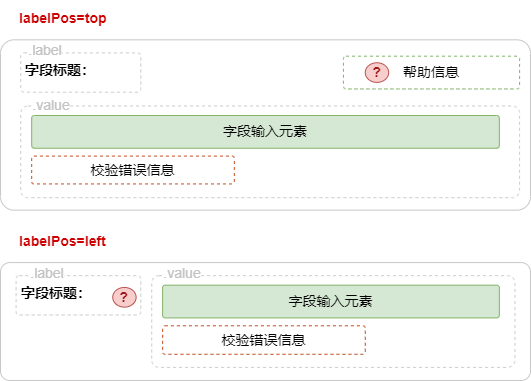

The diagram above was exported from draw.io. Its source (the exported page's mxGraphModel, read from the mxfile embedded in the PNG):
<mxGraphModel dx="765" dy="848" grid="1" gridSize="10" guides="1" tooltips="1" connect="1" arrows="1" fold="1" page="1" pageScale="1" pageWidth="827" pageHeight="1169" math="0" shadow="0">
  <root>
    <mxCell id="0" />
    <mxCell id="1" parent="0" />
    <mxCell id="2" value="" style="rounded=1;whiteSpace=wrap;html=1;arcSize=8;fillColor=none;strokeColor=light-dark(#c7c7c7, #ededed);fontSize=14;" vertex="1" parent="1">
      <mxGeometry x="120" y="139.31034482758622" width="530" height="170.34482758620686" as="geometry" />
    </mxCell>
    <mxCell id="3" value="字段标题：" style="rounded=1;whiteSpace=wrap;html=1;arcSize=8;fillColor=none;strokeColor=#CCCCCC;verticalAlign=top;fontSize=14;spacingTop=3;align=left;spacingLeft=3;fontStyle=1;dashed=1;" vertex="1" parent="1">
      <mxGeometry x="140.26470588235293" y="152.41379310344828" width="120.02941176470588" height="39.31034482758621" as="geometry" />
    </mxCell>
    <mxCell id="4" value="" style="rounded=1;whiteSpace=wrap;html=1;arcSize=8;fillColor=none;strokeColor=#CCCCCC;dashed=1;align=left;verticalAlign=top;spacingLeft=4;spacingTop=8;fontFamily=Helvetica;fontSize=14;fontColor=default;fontStyle=1;" vertex="1" parent="1">
      <mxGeometry x="140.26470588235293" y="205.48275862068965" width="498.8235294117647" height="91.72413793103449" as="geometry" />
    </mxCell>
    <mxCell id="5" value="字段输入元素" style="rounded=1;whiteSpace=wrap;html=1;arcSize=8;fillColor=#d5e8d4;strokeColor=#82b366;fontSize=14;" vertex="1" parent="1">
      <mxGeometry x="151.1764705882353" y="214.98275862068965" width="467.64705882352945" height="32.75862068965517" as="geometry" />
    </mxCell>
    <mxCell id="6" value="帮助信息" style="rounded=1;whiteSpace=wrap;html=1;arcSize=8;fillColor=none;strokeColor=#82b366;dashed=1;fontSize=14;" vertex="1" parent="1">
      <mxGeometry x="462.94117647058823" y="155.68965517241378" width="176.14705882352942" height="32.75862068965517" as="geometry" />
    </mxCell>
    <mxCell id="8" value="校验错误信息" style="rounded=1;whiteSpace=wrap;html=1;arcSize=8;fillColor=none;strokeColor=light-dark(#c05021, #446e2c);dashed=1;fontSize=14;" vertex="1" parent="1">
      <mxGeometry x="151.1764705882353" y="255.6034482758621" width="202.64705882352942" height="27.844827586206893" as="geometry" />
    </mxCell>
    <mxCell id="9" value=".label" style="text;html=1;align=center;verticalAlign=middle;whiteSpace=wrap;rounded=0;fontSize=14;labelBackgroundColor=default;fontColor=#C2C2C2;" vertex="1" parent="1">
      <mxGeometry x="134.02941176470588" y="143.89655172413794" width="62.35294117647059" height="13.103448275862071" as="geometry" />
    </mxCell>
    <mxCell id="11" value=".value" style="text;html=1;align=center;verticalAlign=middle;whiteSpace=wrap;rounded=0;fontSize=14;labelBackgroundColor=default;fontColor=#C2C2C2;" vertex="1" parent="1">
      <mxGeometry x="140.26470588235293" y="198.27586206896552" width="62.35294117647059" height="13.103448275862071" as="geometry" />
    </mxCell>
    <mxCell id="12" value="" style="rounded=1;whiteSpace=wrap;html=1;arcSize=8;fillColor=none;strokeColor=light-dark(#c7c7c7, #ededed);fontSize=14;" vertex="1" parent="1">
      <mxGeometry x="120" y="362.06896551724134" width="530" height="117.93103448275862" as="geometry" />
    </mxCell>
    <mxCell id="13" value="字段标题：" style="rounded=1;whiteSpace=wrap;html=1;arcSize=8;fillColor=none;strokeColor=#CCCCCC;verticalAlign=top;fontSize=14;spacingTop=3;align=left;spacingLeft=3;fontStyle=1;dashed=1;" vertex="1" parent="1">
      <mxGeometry x="135.58823529411765" y="375.17241379310343" width="124.70588235294117" height="39.31034482758621" as="geometry" />
    </mxCell>
    <mxCell id="14" value="" style="rounded=1;whiteSpace=wrap;html=1;arcSize=8;fillColor=none;strokeColor=#CCCCCC;dashed=1;align=left;verticalAlign=top;spacingLeft=4;spacingTop=8;fontFamily=Helvetica;fontSize=14;fontColor=default;fontStyle=1;" vertex="1" parent="1">
      <mxGeometry x="271.20588235294116" y="375.17241379310343" width="363.20588235294116" height="91.72413793103449" as="geometry" />
    </mxCell>
    <mxCell id="15" value="字段输入元素" style="rounded=1;whiteSpace=wrap;html=1;arcSize=8;fillColor=#d5e8d4;strokeColor=#82b366;align=center;verticalAlign=middle;fontFamily=Helvetica;fontSize=14;fontColor=default;" vertex="1" parent="1">
      <mxGeometry x="282.11764705882354" y="384.67241379310343" width="336.70588235294116" height="32.75862068965517" as="geometry" />
    </mxCell>
    <mxCell id="17" value="&lt;span style=&quot;color: rgb(0, 0, 0);&quot;&gt;校验&lt;/span&gt;错误信息" style="rounded=1;whiteSpace=wrap;html=1;arcSize=8;fillColor=none;strokeColor=light-dark(#c05021, #446e2c);dashed=1;align=center;verticalAlign=middle;fontFamily=Helvetica;fontSize=14;fontColor=default;" vertex="1" parent="1">
      <mxGeometry x="282.11764705882354" y="425.2931034482759" width="202.64705882352942" height="28.5" as="geometry" />
    </mxCell>
    <mxCell id="18" value=".label" style="text;html=1;align=center;verticalAlign=middle;whiteSpace=wrap;rounded=0;fontSize=14;labelBackgroundColor=default;fontColor=#C2C2C2;" vertex="1" parent="1">
      <mxGeometry x="135.58823529411765" y="366.6551724137931" width="62.35294117647059" height="13.103448275862071" as="geometry" />
    </mxCell>
    <mxCell id="19" value=".value" style="text;html=1;align=center;verticalAlign=middle;whiteSpace=wrap;rounded=0;fontSize=14;labelBackgroundColor=default;fontColor=#C2C2C2;" vertex="1" parent="1">
      <mxGeometry x="271.20588235294116" y="366.6551724137931" width="62.35294117647059" height="13.103448275862071" as="geometry" />
    </mxCell>
    <mxCell id="20" value="labelPos=top" style="rounded=1;whiteSpace=wrap;html=1;arcSize=8;fillColor=none;strokeColor=none;verticalAlign=top;fontSize=14;spacingTop=3;align=left;spacingLeft=3;fontStyle=1;dashed=1;fontColor=light-dark(#CC0000,#959595);" vertex="1" parent="1">
      <mxGeometry x="134.02941176470588" y="100" width="120.02941176470588" height="39.31034482758621" as="geometry" />
    </mxCell>
    <mxCell id="21" value="labelPos=left" style="rounded=1;whiteSpace=wrap;html=1;arcSize=8;fillColor=none;strokeColor=none;verticalAlign=top;fontSize=14;spacingTop=3;align=left;spacingLeft=3;fontStyle=1;dashed=1;fontColor=light-dark(#CC0000,#959595);fontFamily=Helvetica;" vertex="1" parent="1">
      <mxGeometry x="134.02941176470588" y="322.7586206896551" width="120.02941176470588" height="39.31034482758621" as="geometry" />
    </mxCell>
    <mxCell id="22" value="?" style="ellipse;whiteSpace=wrap;html=1;fillColor=#f8cecc;strokeColor=#b85450;fontStyle=1;fontColor=light-dark(#9f1414, #ededed);fontSize=14;" vertex="1" parent="1">
      <mxGeometry x="232.23529411764707" y="386.96551724137936" width="23.38235294117647" height="19.655172413793107" as="geometry" />
    </mxCell>
    <mxCell id="23" value="?" style="ellipse;whiteSpace=wrap;html=1;fillColor=#f8cecc;strokeColor=#b85450;fontStyle=1;fontColor=light-dark(#9f1414, #ededed);fontSize=14;" vertex="1" parent="1">
      <mxGeometry x="484.7647058823529" y="162.24137931034483" width="23.38235294117647" height="19.655172413793107" as="geometry" />
    </mxCell>
  </root>
</mxGraphModel>